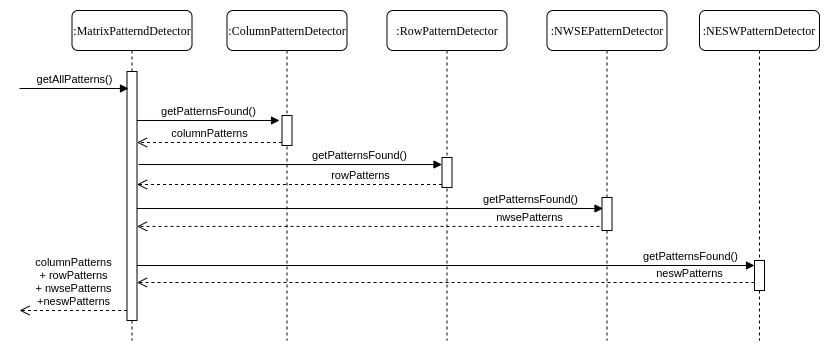

The diagram above was exported from draw.io. Its source (the exported page's mxGraphModel, read from the mxfile embedded in the PNG):
<mxGraphModel dx="1422" dy="736" grid="1" gridSize="10" guides="1" tooltips="1" connect="1" arrows="1" fold="1" page="1" pageScale="1" pageWidth="827" pageHeight="1169" math="0" shadow="0">
  <root>
    <mxCell id="0" />
    <mxCell id="1" parent="0" />
    <mxCell id="2" value="getPatternsFound()" style="html=1;verticalAlign=bottom;endArrow=block;entryX=-0.25;entryY=0.233;entryDx=0;entryDy=0;entryPerimeter=0;" edge="1" parent="1">
      <mxGeometry width="80" relative="1" as="geometry">
        <mxPoint x="961.5" y="489.99" as="sourcePoint" />
        <mxPoint x="1104" y="489.99" as="targetPoint" />
      </mxGeometry>
    </mxCell>
    <mxCell id="3" value="columnPatterns" style="html=1;verticalAlign=bottom;endArrow=open;dashed=1;endSize=8;" edge="1" parent="1">
      <mxGeometry relative="1" as="geometry">
        <mxPoint x="1106.5" y="512" as="sourcePoint" />
        <mxPoint x="961.5" y="512" as="targetPoint" />
      </mxGeometry>
    </mxCell>
    <mxCell id="4" value="getPatternsFound()" style="html=1;verticalAlign=bottom;endArrow=block;exitX=1.15;exitY=0.575;exitDx=0;exitDy=0;exitPerimeter=0;" edge="1" parent="1">
      <mxGeometry x="0.4563" width="80" relative="1" as="geometry">
        <mxPoint x="963" y="534.0250000000001" as="sourcePoint" />
        <mxPoint x="1266.5" y="534.0250000000001" as="targetPoint" />
        <mxPoint as="offset" />
      </mxGeometry>
    </mxCell>
    <mxCell id="5" value="rowPatterns" style="html=1;verticalAlign=bottom;endArrow=open;dashed=1;endSize=8;" edge="1" parent="1">
      <mxGeometry x="-0.459" relative="1" as="geometry">
        <mxPoint x="1266.5" y="554" as="sourcePoint" />
        <mxPoint x="961.5" y="554" as="targetPoint" />
        <mxPoint x="1" as="offset" />
      </mxGeometry>
    </mxCell>
    <mxCell id="6" value="getPatternsFound()" style="html=1;verticalAlign=bottom;endArrow=block;entryX=0.1;entryY=0.333;entryDx=0;entryDy=0;entryPerimeter=0;" edge="1" source="11" target="17" parent="1">
      <mxGeometry x="0.6849" width="80" relative="1" as="geometry">
        <mxPoint x="906.5" y="223" as="sourcePoint" />
        <mxPoint x="1311.5" y="223" as="targetPoint" />
        <mxPoint as="offset" />
      </mxGeometry>
    </mxCell>
    <mxCell id="7" value="nwsePatterns" style="html=1;verticalAlign=bottom;endArrow=open;dashed=1;endSize=8;exitX=0.35;exitY=0.967;exitDx=0;exitDy=0;exitPerimeter=0;" edge="1" parent="1">
      <mxGeometry x="-0.6756" relative="1" as="geometry">
        <mxPoint x="1430" y="595.9110000000001" as="sourcePoint" />
        <mxPoint x="961.5" y="595.9110000000001" as="targetPoint" />
        <mxPoint as="offset" />
      </mxGeometry>
    </mxCell>
    <mxCell id="8" value="getPatternsFound()" style="html=1;verticalAlign=bottom;endArrow=block;" edge="1" parent="1">
      <mxGeometry x="0.7895" width="80" relative="1" as="geometry">
        <mxPoint x="961.5" y="635" as="sourcePoint" />
        <mxPoint x="1579" y="635" as="targetPoint" />
        <mxPoint as="offset" />
      </mxGeometry>
    </mxCell>
    <mxCell id="9" value="neswPatterns" style="html=1;verticalAlign=bottom;endArrow=open;dashed=1;endSize=8;" edge="1" parent="1">
      <mxGeometry x="-0.7895" relative="1" as="geometry">
        <mxPoint x="1579" y="652" as="sourcePoint" />
        <mxPoint x="961.5" y="652" as="targetPoint" />
        <mxPoint as="offset" />
      </mxGeometry>
    </mxCell>
    <mxCell id="10" value=":MatrixPatterndDetector" style="shape=umlLifeline;perimeter=lifelinePerimeter;whiteSpace=wrap;html=1;container=1;collapsible=0;recursiveResize=0;outlineConnect=0;rounded=1;shadow=0;comic=0;labelBackgroundColor=none;strokeWidth=1;fontFamily=Verdana;fontSize=12;align=center;" vertex="1" parent="1">
      <mxGeometry x="896.5" y="380" width="120" height="330" as="geometry" />
    </mxCell>
    <mxCell id="11" value="" style="html=1;points=[];perimeter=orthogonalPerimeter;" vertex="1" parent="10">
      <mxGeometry x="55" y="61" width="10" height="249" as="geometry" />
    </mxCell>
    <mxCell id="12" value=":ColumnPatternDetector" style="shape=umlLifeline;perimeter=lifelinePerimeter;whiteSpace=wrap;html=1;container=1;collapsible=0;recursiveResize=0;outlineConnect=0;rounded=1;shadow=0;comic=0;labelBackgroundColor=none;strokeWidth=1;fontFamily=Verdana;fontSize=12;align=center;" vertex="1" parent="1">
      <mxGeometry x="1051.5" y="380" width="120" height="330" as="geometry" />
    </mxCell>
    <mxCell id="13" value="" style="html=1;points=[];perimeter=orthogonalPerimeter;" vertex="1" parent="12">
      <mxGeometry x="55" y="105" width="10" height="30" as="geometry" />
    </mxCell>
    <mxCell id="14" value=":RowPatternDetector" style="shape=umlLifeline;perimeter=lifelinePerimeter;whiteSpace=wrap;html=1;container=1;collapsible=0;recursiveResize=0;outlineConnect=0;rounded=1;shadow=0;comic=0;labelBackgroundColor=none;strokeWidth=1;fontFamily=Verdana;fontSize=12;align=center;" vertex="1" parent="1">
      <mxGeometry x="1211.5" y="380" width="120" height="330" as="geometry" />
    </mxCell>
    <mxCell id="15" value="" style="html=1;points=[];perimeter=orthogonalPerimeter;" vertex="1" parent="14">
      <mxGeometry x="55" y="147" width="10" height="30" as="geometry" />
    </mxCell>
    <mxCell id="16" value=":NWSEPatternDetector" style="shape=umlLifeline;perimeter=lifelinePerimeter;whiteSpace=wrap;html=1;container=1;collapsible=0;recursiveResize=0;outlineConnect=0;rounded=1;shadow=0;comic=0;labelBackgroundColor=none;strokeWidth=1;fontFamily=Verdana;fontSize=12;align=center;" vertex="1" parent="1">
      <mxGeometry x="1371.5" y="380" width="120" height="330" as="geometry" />
    </mxCell>
    <mxCell id="17" value="" style="html=1;points=[];perimeter=orthogonalPerimeter;" vertex="1" parent="16">
      <mxGeometry x="55" y="187" width="10" height="33" as="geometry" />
    </mxCell>
    <mxCell id="18" value=":NESWPatternDetector" style="shape=umlLifeline;perimeter=lifelinePerimeter;whiteSpace=wrap;html=1;container=1;collapsible=0;recursiveResize=0;outlineConnect=0;rounded=1;shadow=0;comic=0;labelBackgroundColor=none;strokeWidth=1;fontFamily=Verdana;fontSize=12;align=center;" vertex="1" parent="1">
      <mxGeometry x="1524" y="380" width="120" height="330" as="geometry" />
    </mxCell>
    <mxCell id="19" value="" style="html=1;points=[];perimeter=orthogonalPerimeter;" vertex="1" parent="18">
      <mxGeometry x="55" y="250" width="10" height="30" as="geometry" />
    </mxCell>
    <mxCell id="20" value="getAllPatterns()" style="html=1;verticalAlign=bottom;endArrow=block;" edge="1" parent="1">
      <mxGeometry width="80" relative="1" as="geometry">
        <mxPoint x="844" y="458" as="sourcePoint" />
        <mxPoint x="953" y="458" as="targetPoint" />
      </mxGeometry>
    </mxCell>
    <mxCell id="21" value="columnPatterns&lt;br&gt;+ rowPatterns&lt;br&gt;+ nwsePatterns&lt;br&gt;+neswPatterns" style="html=1;verticalAlign=bottom;endArrow=open;dashed=1;endSize=8;" edge="1" source="11" parent="1">
      <mxGeometry relative="1" as="geometry">
        <mxPoint x="934" y="680" as="sourcePoint" />
        <mxPoint x="844" y="680" as="targetPoint" />
      </mxGeometry>
    </mxCell>
  </root>
</mxGraphModel>